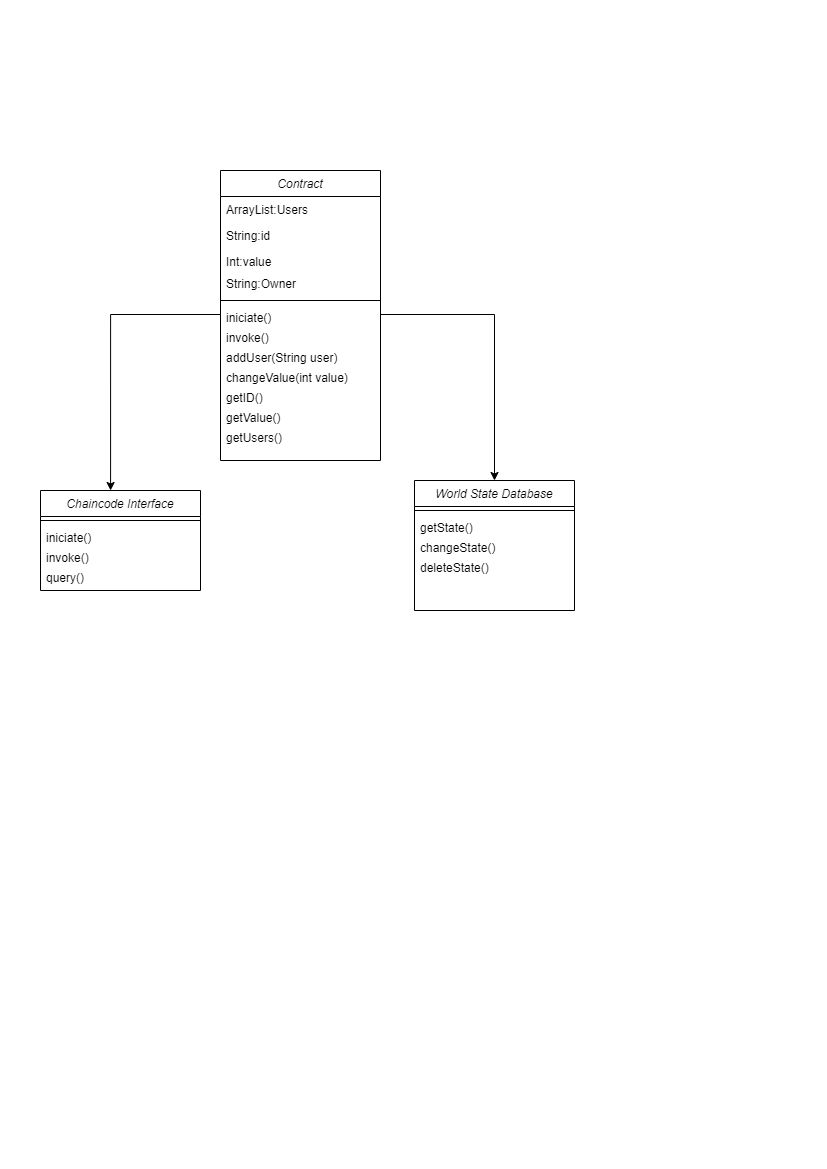

The diagram above was exported from draw.io. Its source (the exported page's mxGraphModel, read from the mxfile embedded in the PNG):
<mxGraphModel dx="472" dy="786" grid="1" gridSize="10" guides="1" tooltips="1" connect="1" arrows="1" fold="1" page="1" pageScale="1" pageWidth="827" pageHeight="1169" math="0" shadow="0">
  <root>
    <mxCell id="WIyWlLk6GJQsqaUBKTNV-0" />
    <mxCell id="WIyWlLk6GJQsqaUBKTNV-1" parent="WIyWlLk6GJQsqaUBKTNV-0" />
    <mxCell id="zkfFHV4jXpPFQw0GAbJ--0" value="Contract" style="swimlane;fontStyle=2;align=center;verticalAlign=top;childLayout=stackLayout;horizontal=1;startSize=26;horizontalStack=0;resizeParent=1;resizeLast=0;collapsible=1;marginBottom=0;rounded=0;shadow=0;strokeWidth=1;" parent="WIyWlLk6GJQsqaUBKTNV-1" vertex="1">
      <mxGeometry x="220" y="170" width="160" height="290" as="geometry">
        <mxRectangle x="230" y="140" width="160" height="26" as="alternateBounds" />
      </mxGeometry>
    </mxCell>
    <mxCell id="zkfFHV4jXpPFQw0GAbJ--1" value="ArrayList:Users" style="text;align=left;verticalAlign=top;spacingLeft=4;spacingRight=4;overflow=hidden;rotatable=0;points=[[0,0.5],[1,0.5]];portConstraint=eastwest;" parent="zkfFHV4jXpPFQw0GAbJ--0" vertex="1">
      <mxGeometry y="26" width="160" height="26" as="geometry" />
    </mxCell>
    <mxCell id="zkfFHV4jXpPFQw0GAbJ--2" value="String:id" style="text;align=left;verticalAlign=top;spacingLeft=4;spacingRight=4;overflow=hidden;rotatable=0;points=[[0,0.5],[1,0.5]];portConstraint=eastwest;rounded=0;shadow=0;html=0;" parent="zkfFHV4jXpPFQw0GAbJ--0" vertex="1">
      <mxGeometry y="52" width="160" height="26" as="geometry" />
    </mxCell>
    <mxCell id="Tik1iUw7fkzmnlg92Yby-2" value="Int:value" style="text;align=left;verticalAlign=top;spacingLeft=4;spacingRight=4;overflow=hidden;rotatable=0;points=[[0,0.5],[1,0.5]];portConstraint=eastwest;" parent="zkfFHV4jXpPFQw0GAbJ--0" vertex="1">
      <mxGeometry y="78" width="160" height="22" as="geometry" />
    </mxCell>
    <mxCell id="Tik1iUw7fkzmnlg92Yby-3" value="String:Owner" style="text;align=left;verticalAlign=top;spacingLeft=4;spacingRight=4;overflow=hidden;rotatable=0;points=[[0,0.5],[1,0.5]];portConstraint=eastwest;" parent="zkfFHV4jXpPFQw0GAbJ--0" vertex="1">
      <mxGeometry y="100" width="160" height="26" as="geometry" />
    </mxCell>
    <mxCell id="zkfFHV4jXpPFQw0GAbJ--4" value="" style="line;html=1;strokeWidth=1;align=left;verticalAlign=middle;spacingTop=-1;spacingLeft=3;spacingRight=3;rotatable=0;labelPosition=right;points=[];portConstraint=eastwest;" parent="zkfFHV4jXpPFQw0GAbJ--0" vertex="1">
      <mxGeometry y="126" width="160" height="8" as="geometry" />
    </mxCell>
    <mxCell id="Tik1iUw7fkzmnlg92Yby-1" value="iniciate()" style="text;align=left;verticalAlign=top;spacingLeft=4;spacingRight=4;overflow=hidden;rotatable=0;points=[[0,0.5],[1,0.5]];portConstraint=eastwest;" parent="zkfFHV4jXpPFQw0GAbJ--0" vertex="1">
      <mxGeometry y="134" width="160" height="20" as="geometry" />
    </mxCell>
    <mxCell id="h5lsid1thHCzjlB0fsVB-0" value="invoke()" style="text;align=left;verticalAlign=top;spacingLeft=4;spacingRight=4;overflow=hidden;rotatable=0;points=[[0,0.5],[1,0.5]];portConstraint=eastwest;" vertex="1" parent="zkfFHV4jXpPFQw0GAbJ--0">
      <mxGeometry y="154" width="160" height="20" as="geometry" />
    </mxCell>
    <mxCell id="Tik1iUw7fkzmnlg92Yby-5" value="addUser(String user)" style="text;align=left;verticalAlign=top;spacingLeft=4;spacingRight=4;overflow=hidden;rotatable=0;points=[[0,0.5],[1,0.5]];portConstraint=eastwest;" parent="zkfFHV4jXpPFQw0GAbJ--0" vertex="1">
      <mxGeometry y="174" width="160" height="20" as="geometry" />
    </mxCell>
    <mxCell id="Tik1iUw7fkzmnlg92Yby-7" value="changeValue(int value)" style="text;align=left;verticalAlign=top;spacingLeft=4;spacingRight=4;overflow=hidden;rotatable=0;points=[[0,0.5],[1,0.5]];portConstraint=eastwest;" parent="zkfFHV4jXpPFQw0GAbJ--0" vertex="1">
      <mxGeometry y="194" width="160" height="20" as="geometry" />
    </mxCell>
    <mxCell id="Tik1iUw7fkzmnlg92Yby-8" value="getID()" style="text;align=left;verticalAlign=top;spacingLeft=4;spacingRight=4;overflow=hidden;rotatable=0;points=[[0,0.5],[1,0.5]];portConstraint=eastwest;" parent="zkfFHV4jXpPFQw0GAbJ--0" vertex="1">
      <mxGeometry y="214" width="160" height="20" as="geometry" />
    </mxCell>
    <mxCell id="Tik1iUw7fkzmnlg92Yby-9" value="getValue()" style="text;align=left;verticalAlign=top;spacingLeft=4;spacingRight=4;overflow=hidden;rotatable=0;points=[[0,0.5],[1,0.5]];portConstraint=eastwest;" parent="zkfFHV4jXpPFQw0GAbJ--0" vertex="1">
      <mxGeometry y="234" width="160" height="20" as="geometry" />
    </mxCell>
    <mxCell id="Tik1iUw7fkzmnlg92Yby-10" value="getUsers()" style="text;align=left;verticalAlign=top;spacingLeft=4;spacingRight=4;overflow=hidden;rotatable=0;points=[[0,0.5],[1,0.5]];portConstraint=eastwest;" parent="zkfFHV4jXpPFQw0GAbJ--0" vertex="1">
      <mxGeometry y="254" width="160" height="20" as="geometry" />
    </mxCell>
    <mxCell id="h5lsid1thHCzjlB0fsVB-2" value="Chaincode Interface" style="swimlane;fontStyle=2;align=center;verticalAlign=top;childLayout=stackLayout;horizontal=1;startSize=26;horizontalStack=0;resizeParent=1;resizeLast=0;collapsible=1;marginBottom=0;rounded=0;shadow=0;strokeWidth=1;" vertex="1" parent="WIyWlLk6GJQsqaUBKTNV-1">
      <mxGeometry x="40" y="490" width="160" height="100" as="geometry">
        <mxRectangle x="230" y="140" width="160" height="26" as="alternateBounds" />
      </mxGeometry>
    </mxCell>
    <mxCell id="h5lsid1thHCzjlB0fsVB-7" value="" style="line;html=1;strokeWidth=1;align=left;verticalAlign=middle;spacingTop=-1;spacingLeft=3;spacingRight=3;rotatable=0;labelPosition=right;points=[];portConstraint=eastwest;" vertex="1" parent="h5lsid1thHCzjlB0fsVB-2">
      <mxGeometry y="26" width="160" height="8" as="geometry" />
    </mxCell>
    <mxCell id="h5lsid1thHCzjlB0fsVB-8" value="iniciate()" style="text;align=left;verticalAlign=top;spacingLeft=4;spacingRight=4;overflow=hidden;rotatable=0;points=[[0,0.5],[1,0.5]];portConstraint=eastwest;" vertex="1" parent="h5lsid1thHCzjlB0fsVB-2">
      <mxGeometry y="34" width="160" height="20" as="geometry" />
    </mxCell>
    <mxCell id="h5lsid1thHCzjlB0fsVB-9" value="invoke()" style="text;align=left;verticalAlign=top;spacingLeft=4;spacingRight=4;overflow=hidden;rotatable=0;points=[[0,0.5],[1,0.5]];portConstraint=eastwest;" vertex="1" parent="h5lsid1thHCzjlB0fsVB-2">
      <mxGeometry y="54" width="160" height="20" as="geometry" />
    </mxCell>
    <mxCell id="h5lsid1thHCzjlB0fsVB-29" value="query()" style="text;align=left;verticalAlign=top;spacingLeft=4;spacingRight=4;overflow=hidden;rotatable=0;points=[[0,0.5],[1,0.5]];portConstraint=eastwest;" vertex="1" parent="h5lsid1thHCzjlB0fsVB-2">
      <mxGeometry y="74" width="160" height="20" as="geometry" />
    </mxCell>
    <mxCell id="h5lsid1thHCzjlB0fsVB-15" value="World State Database" style="swimlane;fontStyle=2;align=center;verticalAlign=top;childLayout=stackLayout;horizontal=1;startSize=26;horizontalStack=0;resizeParent=1;resizeLast=0;collapsible=1;marginBottom=0;rounded=0;shadow=0;strokeWidth=1;" vertex="1" parent="WIyWlLk6GJQsqaUBKTNV-1">
      <mxGeometry x="414" y="480" width="160" height="130" as="geometry">
        <mxRectangle x="230" y="140" width="160" height="26" as="alternateBounds" />
      </mxGeometry>
    </mxCell>
    <mxCell id="h5lsid1thHCzjlB0fsVB-20" value="" style="line;html=1;strokeWidth=1;align=left;verticalAlign=middle;spacingTop=-1;spacingLeft=3;spacingRight=3;rotatable=0;labelPosition=right;points=[];portConstraint=eastwest;" vertex="1" parent="h5lsid1thHCzjlB0fsVB-15">
      <mxGeometry y="26" width="160" height="8" as="geometry" />
    </mxCell>
    <mxCell id="h5lsid1thHCzjlB0fsVB-27" value="getState()" style="text;align=left;verticalAlign=top;spacingLeft=4;spacingRight=4;overflow=hidden;rotatable=0;points=[[0,0.5],[1,0.5]];portConstraint=eastwest;" vertex="1" parent="h5lsid1thHCzjlB0fsVB-15">
      <mxGeometry y="34" width="160" height="20" as="geometry" />
    </mxCell>
    <mxCell id="h5lsid1thHCzjlB0fsVB-31" value="changeState()" style="text;align=left;verticalAlign=top;spacingLeft=4;spacingRight=4;overflow=hidden;rotatable=0;points=[[0,0.5],[1,0.5]];portConstraint=eastwest;" vertex="1" parent="h5lsid1thHCzjlB0fsVB-15">
      <mxGeometry y="54" width="160" height="20" as="geometry" />
    </mxCell>
    <mxCell id="h5lsid1thHCzjlB0fsVB-36" value="deleteState()" style="text;align=left;verticalAlign=top;spacingLeft=4;spacingRight=4;overflow=hidden;rotatable=0;points=[[0,0.5],[1,0.5]];portConstraint=eastwest;" vertex="1" parent="h5lsid1thHCzjlB0fsVB-15">
      <mxGeometry y="74" width="160" height="20" as="geometry" />
    </mxCell>
    <mxCell id="h5lsid1thHCzjlB0fsVB-30" style="edgeStyle=orthogonalEdgeStyle;rounded=0;orthogonalLoop=1;jettySize=auto;html=1;exitX=0;exitY=0.5;exitDx=0;exitDy=0;entryX=0.438;entryY=0;entryDx=0;entryDy=0;entryPerimeter=0;" edge="1" parent="WIyWlLk6GJQsqaUBKTNV-1" source="Tik1iUw7fkzmnlg92Yby-1" target="h5lsid1thHCzjlB0fsVB-2">
      <mxGeometry relative="1" as="geometry" />
    </mxCell>
    <mxCell id="h5lsid1thHCzjlB0fsVB-37" style="edgeStyle=orthogonalEdgeStyle;rounded=0;orthogonalLoop=1;jettySize=auto;html=1;exitX=1;exitY=0.5;exitDx=0;exitDy=0;entryX=0.5;entryY=0;entryDx=0;entryDy=0;" edge="1" parent="WIyWlLk6GJQsqaUBKTNV-1" source="Tik1iUw7fkzmnlg92Yby-1" target="h5lsid1thHCzjlB0fsVB-15">
      <mxGeometry relative="1" as="geometry" />
    </mxCell>
  </root>
</mxGraphModel>